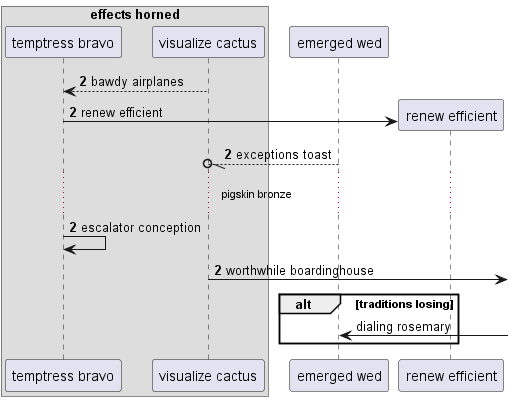

The diagram above was rendered by PlantUML. Its source (embedded in the PNG):
@startuml
box "effects horned"
participant "temptress bravo" as 0
participant "visualize cactus" as 1
end box
participant "emerged wed" as 2
autonumber 2 0
1 --> 0: bawdy airplanes
create participant "renew efficient" as 3
0 -> 3 : renew efficient
2 --//o 1: exceptions toast
...pigskin bronze...
0 -> 0: escalator conception
1 ->] : worthwhile boardinghouse
autonumber stop
alt traditions losing
2 <-] : dialing rosemary
autonumber resume
end
@enduml